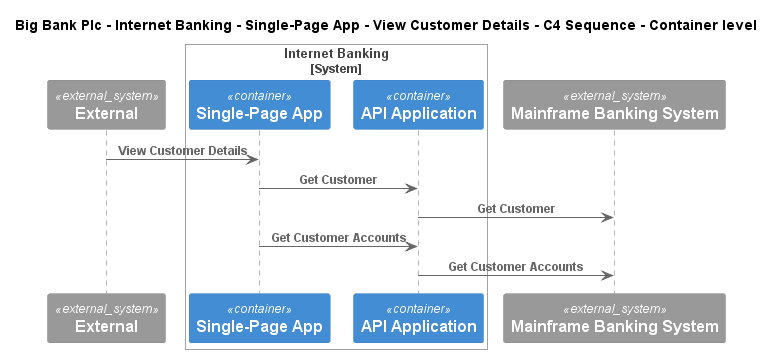

The diagram above was rendered by PlantUML. Its source (embedded in the PNG):
@startuml
!include ..\..\..\..\..\..\..\.c4s\C4_Sequence.puml
SHOW_FOOT_BOXES()

title Big Bank Plc - Internet Banking - Single-Page App - View Customer Details - C4 Sequence - Container level

System_Ext(C4InterFlow.SoftwareSystems.ExternalSystem, "External", "")

System_Boundary(BigBankPlc.SoftwareSystems.InternetBanking, "Internet Banking")
    Container(BigBankPlc.SoftwareSystems.InternetBanking.Containers.SinglePageApp, "Single-Page App", "", "")
    Container(BigBankPlc.SoftwareSystems.InternetBanking.Containers.APIApplication, "API Application", "", "")
Boundary_End()
System_Ext(BigBankPlc.SoftwareSystems.MainframeBankingSystem, "Mainframe Banking System", "")

Rel(C4InterFlow.SoftwareSystems.ExternalSystem, BigBankPlc.SoftwareSystems.InternetBanking.Containers.SinglePageApp, "View Customer Details")
Rel(BigBankPlc.SoftwareSystems.InternetBanking.Containers.SinglePageApp, BigBankPlc.SoftwareSystems.InternetBanking.Containers.APIApplication, "Get Customer")
Rel(BigBankPlc.SoftwareSystems.InternetBanking.Containers.APIApplication, BigBankPlc.SoftwareSystems.MainframeBankingSystem, "Get Customer")
Rel(BigBankPlc.SoftwareSystems.InternetBanking.Containers.SinglePageApp, BigBankPlc.SoftwareSystems.InternetBanking.Containers.APIApplication, "Get Customer Accounts")
Rel(BigBankPlc.SoftwareSystems.InternetBanking.Containers.APIApplication, BigBankPlc.SoftwareSystems.MainframeBankingSystem, "Get Customer Accounts")


@enduml